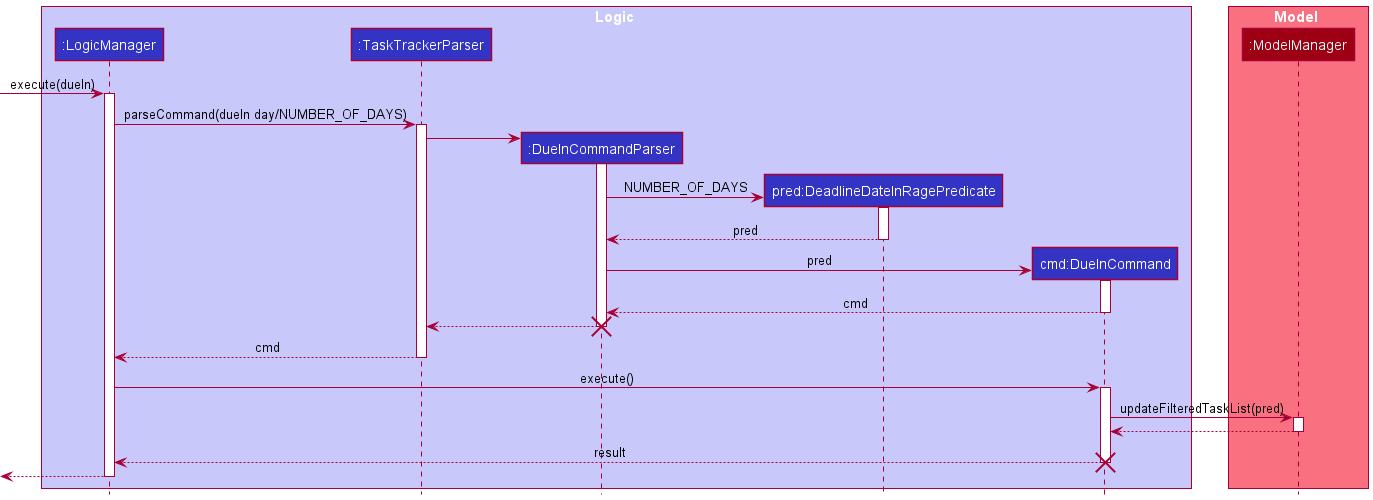

The diagram above was rendered by PlantUML. Its source (embedded in the PNG):
@startuml
!include style.puml

box Logic LOGIC_COLOR_T1
participant ":LogicManager" as LogicManager LOGIC_COLOR
participant ":TaskTrackerParser" as TaskTrackerParser LOGIC_COLOR
participant ":DueInCommandParser" as DueInCommandParser LOGIC_COLOR
participant "pred:DeadlineDateInRagePredicate" as DeadlineDateInRagePredicate LOGIC_COLOR
participant "cmd:DueInCommand" as DueInCommand LOGIC_COLOR
end box

box Model MODEL_COLOR_T1
participant ":ModelManager" as ModelManager MODEL_COLOR
end box
[-> LogicManager : execute(dueIn)
activate LogicManager

LogicManager -> TaskTrackerParser : parseCommand(dueIn day/NUMBER_OF_DAYS)
activate TaskTrackerParser

create DueInCommandParser
TaskTrackerParser -> DueInCommandParser
activate DueInCommandParser
create DeadlineDateInRagePredicate
DueInCommandParser -> DeadlineDateInRagePredicate : NUMBER_OF_DAYS
activate DeadlineDateInRagePredicate
DeadlineDateInRagePredicate --> DueInCommandParser : pred
deactivate DeadlineDateInRagePredicate

create DueInCommand
DueInCommandParser -> DueInCommand : pred
activate DueInCommand
DueInCommand --> DueInCommandParser : cmd
deactivate DueInCommand
DueInCommandParser --> TaskTrackerParser
destroy DueInCommandParser

TaskTrackerParser --> LogicManager : cmd
deactivate TaskTrackerParser

LogicManager -> DueInCommand : execute()
activate DueInCommand

DueInCommand -> ModelManager : updateFilteredTaskList(pred)
activate ModelManager

ModelManager --> DueInCommand
deactivate ModelManager
DueInCommand --> LogicManager : result
destroy DueInCommand

[<--LogicManager
deactivate LogicManager
@enduml